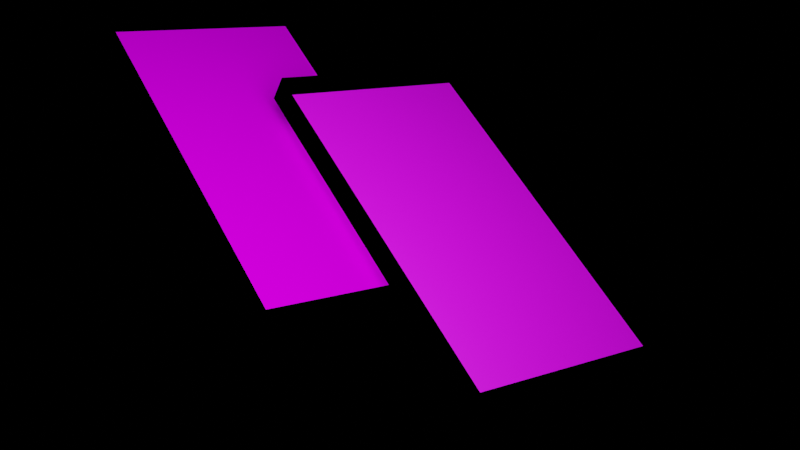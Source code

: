 # Source: 3d.blend  (saved by Blender 2.82.7; exported with 4.5.12 LTS)
import bpy
from mathutils import Matrix  # noqa: F401  (used for matrix-valued properties, if any)

bpy.ops.wm.read_factory_settings(use_empty=True)
scene = bpy.context.scene
scene.name = 'Scene'

# ---- collections
col_collection = bpy.data.collections.new('Collection'); scene.collection.children.link(col_collection)

# ---- images (referenced by path relative to the original .blend; pixels are not part of the script)
import os
ASSET_DIR = os.environ.get("B2B_ASSET_DIR", "")  # directory of the original .blend (textures are referenced by path, not embedded)
HERE = os.path.dirname(os.path.abspath(__file__))  # packed textures are extracted next to this script under _unpacked/

def load_image(name, relpath, width, height, colorspace="sRGB"):
    """Load a texture the original file referenced (path relative to the .blend, or extracted next to this script)."""
    p = next((c for c in (os.path.join(HERE, relpath), os.path.join(ASSET_DIR, relpath)) if relpath and os.path.exists(c)), "")
    if p:
        img = bpy.data.images.load(p, check_existing=True)
        img.name = name
    else:  # same state as the original file: an image datablock whose file is absent (Cycles renders it pink)
        img = bpy.data.images.new(name, width, height)
        img.source = "FILE"
        img.filepath = "//" + (relpath or name)
    img.colorspace_settings.name = colorspace
    return img
img_1_png_002 = load_image('1.png.002', '1.png', 1024, 1024, 'sRGB')
img_4_png = load_image('4.png', '4.png', 1024, 1024, 'sRGB')
img_1_png = load_image('1.png', '1.png', 1024, 1024, 'sRGB')
img_3_png = load_image('3.png', '3.png', 1024, 1024, 'sRGB')
img_0_png = load_image('0.png', '0.png', 1024, 1024, 'sRGB')

# ---- materials (node trees are filled in below, after node groups)
mat_material = bpy.data.materials.new('Material')
mat_material.alpha_threshold = 0.0
mat_material.use_transparent_shadow = False
mat_material.line_color = (0.0, 0.0, 0.0, 1.0)
mat_material_001 = bpy.data.materials.new('Material.001')
mat_material_001.use_transparent_shadow = False
mat_material_006 = bpy.data.materials.new('Material.006')
mat_material_006.use_transparent_shadow = False
mat_material_003 = bpy.data.materials.new('Material.003')
mat_material_003.alpha_threshold = 0.0
mat_material_003.use_transparent_shadow = False
mat_material_003.line_color = (0.0, 0.0, 0.0, 1.0)
mat_material_002 = bpy.data.materials.new('Material.002')
mat_material_002.use_transparent_shadow = False
mat_material_004 = bpy.data.materials.new('Material.004')
mat_material_004.use_transparent_shadow = False
mat_material_005 = bpy.data.materials.new('Material.005')
mat_material_005.use_transparent_shadow = False
mat_material_009 = bpy.data.materials.new('Material.009')
mat_material_009.use_transparent_shadow = False
mat_material_008 = bpy.data.materials.new('Material.008')
mat_material_008.use_transparent_shadow = False

# ---- material node trees
mat_material.use_nodes = True; mat_material.node_tree.nodes.clear()
_N = mat_material.node_tree.nodes; _L = mat_material.node_tree.links
n0 = _N.new('ShaderNodeOutputMaterial'); n0.name = 'Material Output'; n0.location = (300, 300)
n1 = _N.new('ShaderNodeBsdfPrincipled'); n1.name = 'Principled BSDF'; n1.location = (10, 300)
n1.distribution = 'GGX'
n1.subsurface_method = 'BURLEY'
n1.inputs[1].default_value = 0.125
n1.inputs[2].default_value = 0.4
n1.inputs[3].default_value = 1.45
n1.inputs[13].default_value = 0.0
n1.inputs[27].default_value = (0.0, 0.0, 0.0, 1.0)
n1.inputs[28].default_value = 1.0
n2 = _N.new('ShaderNodeTexImage'); n2.name = 'Image Texture'; n2.location = (-280, 280)
n2.image = img_1_png_002
_L.new(n1.outputs[0], n0.inputs[0])
_L.new(n2.outputs[0], n1.inputs[0])
n0.is_active_output = True
mat_material_001.use_nodes = True; mat_material_001.node_tree.nodes.clear()
_N = mat_material_001.node_tree.nodes; _L = mat_material_001.node_tree.links
n0 = _N.new('ShaderNodeOutputMaterial'); n0.name = 'Material Output'; n0.location = (300, 300)
n1 = _N.new('ShaderNodeBsdfPrincipled'); n1.name = 'Principled BSDF'; n1.location = (10, 300)
n1.distribution = 'GGX'
n1.subsurface_method = 'BURLEY'
n1.inputs[0].default_value = (0.0, 0.0, 0.0, 1.0)
n1.inputs[3].default_value = 1.45
n1.inputs[13].default_value = 0.0
n1.inputs[27].default_value = (0.0, 0.0, 0.0, 1.0)
n1.inputs[28].default_value = 1.0
_L.new(n1.outputs[0], n0.inputs[0])
n0.is_active_output = True
mat_material_006.use_nodes = True; mat_material_006.node_tree.nodes.clear()
_N = mat_material_006.node_tree.nodes; _L = mat_material_006.node_tree.links
n0 = _N.new('ShaderNodeOutputMaterial'); n0.name = 'Material Output'; n0.location = (300, 300)
n1 = _N.new('ShaderNodeBsdfPrincipled'); n1.name = 'Principled BSDF'; n1.location = (10, 300)
n1.distribution = 'GGX'
n1.subsurface_method = 'BURLEY'
n1.inputs[1].default_value = 0.125
n1.inputs[3].default_value = 1.45
n1.inputs[13].default_value = 0.0
n1.inputs[27].default_value = (0.0, 0.0, 0.0, 1.0)
n1.inputs[28].default_value = 1.0
n2 = _N.new('ShaderNodeTexImage'); n2.name = 'Image Texture'; n2.location = (-280, 280)
n2.image = img_4_png
_L.new(n1.outputs[0], n0.inputs[0])
_L.new(n2.outputs[0], n1.inputs[0])
n0.is_active_output = True
mat_material_003.use_nodes = True; mat_material_003.node_tree.nodes.clear()
_N = mat_material_003.node_tree.nodes; _L = mat_material_003.node_tree.links
n0 = _N.new('ShaderNodeOutputMaterial'); n0.name = 'Material Output'; n0.location = (300, 300)
n1 = _N.new('ShaderNodeBsdfPrincipled'); n1.name = 'Principled BSDF'; n1.location = (10, 300)
n1.distribution = 'GGX'
n1.subsurface_method = 'BURLEY'
n1.inputs[2].default_value = 0.4
n1.inputs[3].default_value = 1.45
n1.inputs[27].default_value = (0.0, 0.0, 0.0, 1.0)
n1.inputs[28].default_value = 1.0
n2 = _N.new('ShaderNodeTexImage'); n2.name = 'Image Texture'; n2.location = (-280, 280)
n2.image = img_1_png
_L.new(n1.outputs[0], n0.inputs[0])
_L.new(n2.outputs[0], n1.inputs[0])
n0.is_active_output = True
mat_material_002.use_nodes = True; mat_material_002.node_tree.nodes.clear()
_N = mat_material_002.node_tree.nodes; _L = mat_material_002.node_tree.links
n0 = _N.new('ShaderNodeOutputMaterial'); n0.name = 'Material Output'; n0.location = (300, 300)
n1 = _N.new('ShaderNodeBsdfPrincipled'); n1.name = 'Principled BSDF'; n1.location = (10, 300)
n1.distribution = 'GGX'
n1.subsurface_method = 'BURLEY'
n1.inputs[0].default_value = (0.0, 0.0, 0.0, 1.0)
n1.inputs[3].default_value = 1.45
n1.inputs[13].default_value = 0.0
n1.inputs[27].default_value = (0.0, 0.0, 0.0, 1.0)
n1.inputs[28].default_value = 1.0
_L.new(n1.outputs[0], n0.inputs[0])
n0.is_active_output = True
mat_material_004.use_nodes = True; mat_material_004.node_tree.nodes.clear()
_N = mat_material_004.node_tree.nodes; _L = mat_material_004.node_tree.links
n0 = _N.new('ShaderNodeOutputMaterial'); n0.name = 'Material Output'; n0.location = (300, 300)
n1 = _N.new('ShaderNodeBsdfPrincipled'); n1.name = 'Principled BSDF'; n1.location = (10, 300)
n1.distribution = 'GGX'
n1.subsurface_method = 'BURLEY'
n1.inputs[1].default_value = 0.125
n1.inputs[3].default_value = 1.45
n1.inputs[13].default_value = 0.0
n1.inputs[27].default_value = (0.0, 0.0, 0.0, 1.0)
n1.inputs[28].default_value = 1.0
n2 = _N.new('ShaderNodeTexImage'); n2.name = 'Image Texture'; n2.location = (-280, 280)
n2.image = img_3_png
_L.new(n1.outputs[0], n0.inputs[0])
_L.new(n2.outputs[0], n1.inputs[0])
n0.is_active_output = True
mat_material_005.use_nodes = True; mat_material_005.node_tree.nodes.clear()
_N = mat_material_005.node_tree.nodes; _L = mat_material_005.node_tree.links
n0 = _N.new('ShaderNodeOutputMaterial'); n0.name = 'Material Output'; n0.location = (300, 300)
n1 = _N.new('ShaderNodeBsdfPrincipled'); n1.name = 'Principled BSDF'; n1.location = (10, 300)
n1.distribution = 'GGX'
n1.subsurface_method = 'BURLEY'
n1.inputs[1].default_value = 0.125
n1.inputs[3].default_value = 1.45
n1.inputs[13].default_value = 0.0
n1.inputs[27].default_value = (0.0, 0.0, 0.0, 1.0)
n1.inputs[28].default_value = 1.0
n2 = _N.new('ShaderNodeTexImage'); n2.name = 'Image Texture'; n2.location = (-280, 280)
n2.image = img_4_png
_L.new(n1.outputs[0], n0.inputs[0])
_L.new(n2.outputs[0], n1.inputs[0])
n0.is_active_output = True
mat_material_009.use_nodes = True; mat_material_009.node_tree.nodes.clear()
_N = mat_material_009.node_tree.nodes; _L = mat_material_009.node_tree.links
n0 = _N.new('ShaderNodeOutputMaterial'); n0.name = 'Material Output'; n0.location = (300, 300)
n1 = _N.new('ShaderNodeBsdfPrincipled'); n1.name = 'Principled BSDF'; n1.location = (10, 300)
n1.distribution = 'GGX'
n1.subsurface_method = 'BURLEY'
n1.inputs[3].default_value = 1.45
n1.inputs[27].default_value = (0.0, 0.0, 0.0, 1.0)
n1.inputs[28].default_value = 1.0
n2 = _N.new('ShaderNodeTexImage'); n2.name = 'Image Texture'; n2.location = (-280, 280)
n2.image = img_0_png
_L.new(n1.outputs[0], n0.inputs[0])
_L.new(n2.outputs[0], n1.inputs[0])
n0.is_active_output = True
mat_material_008.use_nodes = True; mat_material_008.node_tree.nodes.clear()
_N = mat_material_008.node_tree.nodes; _L = mat_material_008.node_tree.links
n0 = _N.new('ShaderNodeOutputMaterial'); n0.name = 'Material Output'; n0.location = (300, 300)
n1 = _N.new('ShaderNodeBsdfPrincipled'); n1.name = 'Principled BSDF'; n1.location = (10, 300)
n1.distribution = 'GGX'
n1.subsurface_method = 'BURLEY'
n1.inputs[0].default_value = (0.0, 0.0, 0.0, 1.0)
n1.inputs[3].default_value = 1.45
n1.inputs[13].default_value = 0.0
n1.inputs[27].default_value = (0.0, 0.0, 0.0, 1.0)
n1.inputs[28].default_value = 1.0
_L.new(n1.outputs[0], n0.inputs[0])
n0.is_active_output = True

# ---- cameras
cam_camera = bpy.data.cameras.new('Camera')
cam_camera.clip_end = 100.0
cam_camera.lens = 51.05
cam_camera.ortho_scale = 7.314

# ---- lights
light_light = bpy.data.lights.new('Light', 'POINT')
light_light.color = (0.7231, 0.8236, 1.0)
light_light.transmission_factor = 0.0
light_light.energy = 6000.0
light_light.shadow_soft_size = 6.49
light_light.shadow_maximum_resolution = 0.006
light_light.use_absolute_resolution = True

# ---- meshes
me_cube = bpy.data.meshes.new('Cube')
me_cube.from_pydata([(1.0, 1.0, 1.0), (1.0, 1.0, -1.0), (1.0, -1.0, 1.0), (1.0, -1.0, -1.0), (-1.0, 1.0, 1.0), (-1.0, 1.0, -1.0), (-1.0, -1.0, 1.0), (-1.0, -1.0, -1.0)], [], [(0, 4, 6, 2), (3, 2, 6, 7), (7, 6, 4, 5), (5, 1, 3, 7), (1, 0, 2, 3), (5, 4, 0, 1)])
me_cube.polygons.foreach_set('material_index', [0, 1, 1, 0, 1, 1])
_uv = me_cube.uv_layers.new(name='UVMap')
_uv.uv.foreach_set('vector', [-0.006777, 0.001476, 1.001, 0.0009251, 0.9994, 1.001, -0.001667, 1.0, 0.375, 0.75, 0.625, 0.75, 0.625, 1.0, 0.375, 1.0, 0.375, 0.0, 0.625, 0.0, 0.625, 0.25, 0.375, 0.25, 0.125, 0.5, 0.375, 0.5, 0.375, 0.75, 0.125, 0.75, -0.002778, 0.005, 1.007, 0.001781, 1.007, 0.9982, -0.002778, 0.9975, 0.375, 0.25, 0.625, 0.25, 0.625, 0.5, 0.375, 0.5])
me_cube.materials.append(mat_material)
me_cube.materials.append(mat_material_001)
me_cube.materials.append(mat_material_006)
me_cube.materials.append(None)
me_cube.use_remesh_preserve_volume = False
me_cube.use_remesh_preserve_attributes = False
me_cube.use_mirror_vertex_groups = False
me_cube.update()
me_cube_001 = bpy.data.meshes.new('Cube.001')
me_cube_001.from_pydata([(1.0, 1.0, 1.0), (1.0, 1.0, -1.0), (1.0, -1.0, 1.0), (1.0, -1.0, -1.0), (-1.0, 1.0, 1.0), (-1.0, 1.0, -1.0), (-1.0, -1.0, 1.0), (-1.0, -1.0, -1.0)], [], [(0, 4, 6, 2), (3, 2, 6, 7), (7, 6, 4, 5), (5, 1, 3, 7), (1, 0, 2, 3), (5, 4, 0, 1)])
me_cube_001.polygons.foreach_set('material_index', [4, 1, 1, 0, 1, 1])
_uv = me_cube_001.uv_layers.new(name='UVMap')
_uv.uv.foreach_set('vector', [-0.006777, 0.001476, 1.001, 0.0009251, 0.9994, 1.001, -0.001667, 1.0, 0.375, 0.75, 0.625, 0.75, 0.625, 1.0, 0.375, 1.0, 0.375, 0.0, 0.625, 0.0, 0.625, 0.25, 0.375, 0.25, 0.125, 0.5, 0.375, 0.5, 0.375, 0.75, 0.125, 0.75, 0.003793, 0.00424, 0.9901, 0.003284, 0.9983, 0.995, 0.001667, 0.995, 0.375, 0.25, 0.625, 0.25, 0.625, 0.5, 0.375, 0.5])
me_cube_001.materials.append(mat_material_003)
me_cube_001.materials.append(mat_material_002)
me_cube_001.materials.append(mat_material_004)
me_cube_001.materials.append(mat_material_005)
me_cube_001.materials.append(mat_material_009)
me_cube_001.use_remesh_preserve_volume = False
me_cube_001.use_remesh_preserve_attributes = False
me_cube_001.use_mirror_vertex_groups = False
me_cube_001.update()
me_cube_002 = bpy.data.meshes.new('Cube.002')
me_cube_002.from_pydata([(-1.0, -1.0, -1.0), (-1.0, -1.0, 1.0), (-1.0, 1.0, -1.0), (-1.0, 1.0, 1.0), (1.0, -1.0, -1.0), (1.0, -1.0, 1.0), (1.0, 1.0, -1.0), (1.0, 1.0, 1.0)], [], [(0, 1, 3, 2), (2, 3, 7, 6), (6, 7, 5, 4), (4, 5, 1, 0), (2, 6, 4, 0), (7, 3, 1, 5)])
_uv = me_cube_002.uv_layers.new(name='UVMap')
_uv.uv.foreach_set('vector', [0.375, 0.0, 0.625, 0.0, 0.625, 0.25, 0.375, 0.25, 0.375, 0.25, 0.625, 0.25, 0.625, 0.5, 0.375, 0.5, 0.375, 0.5, 0.625, 0.5, 0.625, 0.75, 0.375, 0.75, 0.375, 0.75, 0.625, 0.75, 0.625, 1.0, 0.375, 1.0, 0.125, 0.5, 0.375, 0.5, 0.375, 0.75, 0.125, 0.75, 0.625, 0.5, 0.875, 0.5, 0.875, 0.75, 0.625, 0.75])
me_cube_002.materials.append(mat_material_002)
me_cube_002.use_remesh_fix_poles = True
me_cube_002.use_remesh_preserve_attributes = False
me_cube_002.use_mirror_vertex_groups = False
me_cube_002.update()
me_cube_003 = bpy.data.meshes.new('Cube.003')
me_cube_003.from_pydata([(-1.0, -1.0, -1.0), (-1.0, -1.0, 1.0), (-1.0, 1.0, -1.0), (-1.0, 1.0, 1.0), (1.0, -1.0, -1.0), (1.0, -1.0, 1.0), (1.0, 1.0, -1.0), (1.0, 1.0, 1.0)], [], [(0, 1, 3, 2), (2, 3, 7, 6), (6, 7, 5, 4), (4, 5, 1, 0), (2, 6, 4, 0), (7, 3, 1, 5)])
_uv = me_cube_003.uv_layers.new(name='UVMap')
_uv.uv.foreach_set('vector', [0.375, 0.0, 0.625, 0.0, 0.625, 0.25, 0.375, 0.25, 0.375, 0.25, 0.625, 0.25, 0.625, 0.5, 0.375, 0.5, 0.375, 0.5, 0.625, 0.5, 0.625, 0.75, 0.375, 0.75, 0.375, 0.75, 0.625, 0.75, 0.625, 1.0, 0.375, 1.0, 0.125, 0.5, 0.375, 0.5, 0.375, 0.75, 0.125, 0.75, 0.625, 0.5, 0.875, 0.5, 0.875, 0.75, 0.625, 0.75])
me_cube_003.materials.append(mat_material_008)
me_cube_003.use_remesh_fix_poles = True
me_cube_003.use_remesh_preserve_attributes = False
me_cube_003.use_mirror_vertex_groups = False
me_cube_003.update()

# ---- objects
ob_cube = bpy.data.objects.new('Cube', me_cube)
ob_light = bpy.data.objects.new('Light', light_light)
ob_camera = bpy.data.objects.new('Camera', cam_camera)
ob_cube_001 = bpy.data.objects.new('Cube.001', me_cube_001)
ob_cube_002 = bpy.data.objects.new('Cube.002', me_cube_002)
ob_cube_003 = bpy.data.objects.new('Cube.003', me_cube_003)

# ---- transforms, parenting, visibility, modifiers, constraints
ob_cube.location = (0.0, 0.0, 0.0)
ob_cube.scale = (1.8, 3.3, 0.25)
ob_cube.lock_rotations_4d = False
ob_cube.empty_display_type = 'ARROWS'
ob_cube.lineart.crease_threshold = 0.0
ob_light.location = (3.224, 3.553, 7.19)
ob_light.rotation_euler = (0.6503, 0.05522, 1.866)
ob_light.lock_rotations_4d = False
ob_light.empty_display_type = 'ARROWS'
ob_light.color = (0.0, 0.0, 0.0, 0.0)
ob_light.lineart.crease_threshold = 0.0
ob_camera.location = (10.18, 11.88, 13.3)
ob_camera.rotation_euler = (0.7976, -0.371, 2.608)
ob_camera.lock_rotations_4d = False
ob_camera.empty_display_type = 'ARROWS'
ob_camera.color = (0.0, 0.0, 0.0, 0.0)
ob_camera.display_type = 'WIRE'
ob_camera.lineart.crease_threshold = 0.0
ob_cube_001.location = (-2.157, 2.7, 0.7355)
ob_cube_001.scale = (1.8, 3.3, 0.25)
ob_cube_001.lock_rotations_4d = False
ob_cube_001.empty_display_type = 'ARROWS'
ob_cube_001.lineart.crease_threshold = 0.0
ob_cube_002.location = (-2.15, -0.81, 0.75)
ob_cube_002.scale = (1.8, 0.22, 0.25)
ob_cube_002.lineart.crease_threshold = 0.0
ob_cube_003.location = (0.0, -3.52, 0.0)
ob_cube_003.scale = (1.8, 0.22, 0.25)
ob_cube_003.lineart.crease_threshold = 0.0

# ---- collection membership
col_collection.objects.link(ob_cube)
col_collection.objects.link(ob_light)
col_collection.objects.link(ob_camera)
col_collection.objects.link(ob_cube_001)
col_collection.objects.link(ob_cube_002)
col_collection.objects.link(ob_cube_003)

# ---- scene / render settings (as saved in the file)
scene.camera = ob_camera
scene.frame_start = 1; scene.frame_end = 250; scene.frame_set(1)
scene.render.engine = 'BLENDER_EEVEE_NEXT'
scene.render.film_transparent = True
scene.cycles.use_denoising = False
scene.cycles.samples = 128
scene.cycles.sampling_pattern = 'TABULATED_SOBOL'
scene.cycles.use_adaptive_sampling = False
scene.cycles.use_light_tree = False
scene.eevee.gi_diffuse_bounces = 5
scene.view_settings.view_transform = 'Filmic'
bpy.context.view_layer.update()
